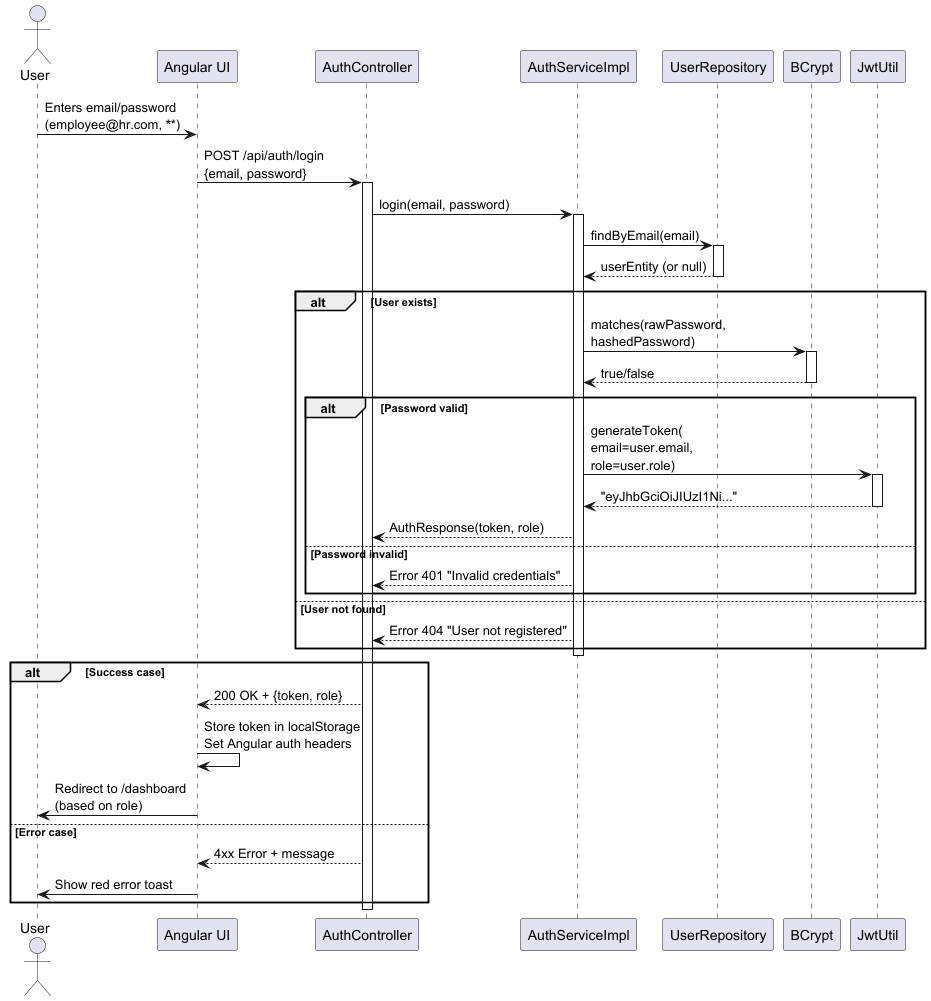

The diagram above was rendered by PlantUML. Its source (embedded in the PNG):
@startuml
actor User
participant "Angular UI" as UI
participant "AuthController" as Controller
participant "AuthServiceImpl" as Service
participant "UserRepository" as Repository
participant "BCrypt" as BCrypt
participant "JwtUtil" as JWT

User -> UI: Enters email/password\n(employee@hr.com, ******)
UI -> Controller: POST /api/auth/login\n{email, password}
activate Controller

Controller -> Service: login(email, password)
activate Service

Service -> Repository: findByEmail(email)
activate Repository

Repository --> Service: userEntity (or null)
deactivate Repository

alt User exists
  Service -> BCrypt: matches(rawPassword,\nhashedPassword)
  activate BCrypt
  BCrypt --> Service: true/false
  deactivate BCrypt

  alt Password valid
    Service -> JWT: generateToken(\nemail=user.email,\nrole=user.role)
    activate JWT
    JWT --> Service: "eyJhbGciOiJIUzI1Ni..."
    deactivate JWT

    Service --> Controller: AuthResponse(token, role)
  else Password invalid
    Service --> Controller: Error 401 "Invalid credentials"
  end
else User not found
  Service --> Controller: Error 404 "User not registered"
end

deactivate Service

alt Success case
  Controller --> UI: 200 OK + {token, role}
  UI -> UI: Store token in localStorage\nSet Angular auth headers
  UI -> User: Redirect to /dashboard\n(based on role)
else Error case
  Controller --> UI: 4xx Error + message
  UI -> User: Show red error toast
end

deactivate Controller
@enduml